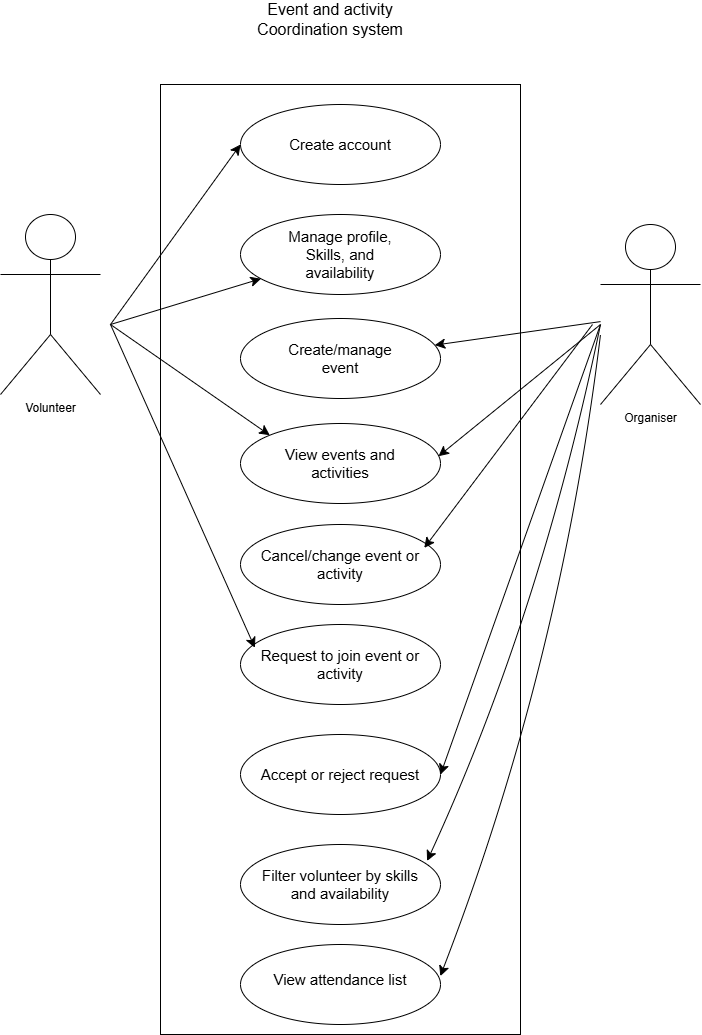

The diagram above was exported from draw.io. Its source (the exported page's mxGraphModel, read from the mxfile embedded in the PNG):
<mxGraphModel dx="1137" dy="1080" grid="1" gridSize="10" guides="1" tooltips="1" connect="1" arrows="1" fold="1" page="1" pageScale="1" pageWidth="850" pageHeight="1100" math="0" shadow="0">
  <root>
    <mxCell id="0" />
    <mxCell id="1" parent="0" />
    <mxCell id="hJuWGElnssNxKripakMD-6" parent="1" style="shape=umlActor;verticalLabelPosition=bottom;verticalAlign=top;html=1;labelPerimeter=1;" value="Volunteer" vertex="1">
      <mxGeometry height="180" width="100" x="120" y="250" as="geometry" />
    </mxCell>
    <mxCell id="hJuWGElnssNxKripakMD-7" parent="1" style="rounded=0;whiteSpace=wrap;html=1;" value="" vertex="1">
      <mxGeometry height="950" width="360" x="280" y="120" as="geometry" />
    </mxCell>
    <mxCell id="hJuWGElnssNxKripakMD-9" parent="1" style="text;html=1;whiteSpace=wrap;strokeColor=none;fillColor=none;align=center;verticalAlign=middle;rounded=0;fontSize=16;" value="Event and activity Coordination system" vertex="1">
      <mxGeometry height="30" width="160" x="370" y="40" as="geometry" />
    </mxCell>
    <mxCell id="hJuWGElnssNxKripakMD-14" parent="1" style="shape=umlActor;verticalLabelPosition=bottom;verticalAlign=top;html=1;labelPerimeter=1;" value="Organiser" vertex="1">
      <mxGeometry height="180" width="100" x="720" y="260" as="geometry" />
    </mxCell>
    <mxCell id="hJuWGElnssNxKripakMD-15" parent="1" style="ellipse;whiteSpace=wrap;html=1;shapeInside=1;" value="" vertex="1">
      <mxGeometry height="80" width="200" x="360" y="140" as="geometry" />
    </mxCell>
    <mxCell id="hJuWGElnssNxKripakMD-18" parent="1" style="ellipse;whiteSpace=wrap;html=1;shapeInside=1;" value="" vertex="1">
      <mxGeometry height="80" width="200" x="360" y="250" as="geometry" />
    </mxCell>
    <mxCell id="hJuWGElnssNxKripakMD-20" parent="1" style="ellipse;whiteSpace=wrap;html=1;shapeInside=1;" value="" vertex="1">
      <mxGeometry height="80" width="200" x="360" y="354" as="geometry" />
    </mxCell>
    <mxCell id="hJuWGElnssNxKripakMD-21" parent="1" style="text;html=1;whiteSpace=wrap;strokeColor=none;fillColor=none;align=center;verticalAlign=middle;rounded=0;fontSize=15;" value="Create account" vertex="1">
      <mxGeometry height="30" width="140" x="390" y="165" as="geometry" />
    </mxCell>
    <mxCell id="hJuWGElnssNxKripakMD-24" parent="1" style="text;html=1;whiteSpace=wrap;strokeColor=none;fillColor=none;align=center;verticalAlign=middle;rounded=0;fontSize=15;" value="Create/manage event" vertex="1">
      <mxGeometry height="30" width="140" x="390" y="379" as="geometry" />
    </mxCell>
    <mxCell id="hJuWGElnssNxKripakMD-26" parent="1" style="ellipse;whiteSpace=wrap;html=1;shapeInside=1;" value="" vertex="1">
      <mxGeometry height="80" width="200" x="360" y="980" as="geometry" />
    </mxCell>
    <mxCell id="hJuWGElnssNxKripakMD-27" parent="1" style="text;html=1;whiteSpace=wrap;strokeColor=none;fillColor=none;align=center;verticalAlign=middle;rounded=0;fontSize=15;" value="View attendance list" vertex="1">
      <mxGeometry height="30" width="140" x="390" y="1000" as="geometry" />
    </mxCell>
    <mxCell id="hJuWGElnssNxKripakMD-30" edge="1" parent="1" style="endArrow=classic;html=1;rounded=0;fontSize=12;defaultLabelBackgroundColor=page;labelPadding=0 4;startSize=8;endSize=8;curved=1;entryX=0;entryY=0.5;entryDx=0;entryDy=0;" target="hJuWGElnssNxKripakMD-15" value="">
      <mxGeometry height="50" relative="1" width="50" as="geometry">
        <mxPoint x="230" y="360" as="sourcePoint" />
        <mxPoint x="260" y="300" as="targetPoint" />
      </mxGeometry>
    </mxCell>
    <mxCell id="hJuWGElnssNxKripakMD-31" edge="1" parent="1" style="endArrow=classic;html=1;rounded=0;fontSize=12;defaultLabelBackgroundColor=page;labelPadding=0 4;startSize=8;endSize=8;curved=1;" target="hJuWGElnssNxKripakMD-18" value="">
      <mxGeometry height="50" relative="1" width="50" as="geometry">
        <mxPoint x="230" y="360" as="sourcePoint" />
        <mxPoint x="350" y="350" as="targetPoint" />
      </mxGeometry>
    </mxCell>
    <mxCell id="hJuWGElnssNxKripakMD-36" parent="1" style="ellipse;whiteSpace=wrap;html=1;shapeInside=1;fontSize=15;" value="Cancel/change event or activity" vertex="1">
      <mxGeometry height="80" width="200" x="360" y="560" as="geometry" />
    </mxCell>
    <mxCell id="hJuWGElnssNxKripakMD-38" parent="1" style="text;html=1;whiteSpace=wrap;strokeColor=none;fillColor=none;align=center;verticalAlign=middle;rounded=0;fontSize=15;" value="Manage profile, Skills, and availability" vertex="1">
      <mxGeometry height="30" width="140" x="390" y="275" as="geometry" />
    </mxCell>
    <mxCell id="hJuWGElnssNxKripakMD-39" edge="1" parent="1" source="hJuWGElnssNxKripakMD-38" style="edgeStyle=orthogonalEdgeStyle;curved=1;rounded=0;curveGeometry=1;orthogonalLoop=1;jettySize=auto;html=1;innerLoopWaypoints=1;exitX=0.5;exitY=1;exitDx=0;exitDy=0;fontSize=12;defaultLabelBackgroundColor=page;labelPadding=0 4;startSize=8;endSize=8;" target="hJuWGElnssNxKripakMD-38">
      <mxGeometry relative="1" as="geometry" />
    </mxCell>
    <mxCell id="hJuWGElnssNxKripakMD-40" parent="1" style="ellipse;whiteSpace=wrap;html=1;shapeInside=1;" value="" vertex="1">
      <mxGeometry height="80" width="200" x="360" y="459" as="geometry" />
    </mxCell>
    <mxCell id="hJuWGElnssNxKripakMD-42" parent="1" style="text;html=1;whiteSpace=wrap;strokeColor=none;fillColor=none;align=center;verticalAlign=middle;rounded=0;fontSize=15;" value="View events and activities" vertex="1">
      <mxGeometry height="30" width="120" x="400" y="484" as="geometry" />
    </mxCell>
    <mxCell id="hJuWGElnssNxKripakMD-44" parent="1" style="ellipse;whiteSpace=wrap;html=1;shapeInside=1;fontSize=15;" value="Filter volunteer by skills and availability" vertex="1">
      <mxGeometry height="80" width="200" x="360" y="880" as="geometry" />
    </mxCell>
    <mxCell id="hJuWGElnssNxKripakMD-45" parent="1" style="ellipse;whiteSpace=wrap;html=1;shapeInside=1;fontSize=15;" value="Request to join event or activity" vertex="1">
      <mxGeometry height="80" width="200" x="360" y="660" as="geometry" />
    </mxCell>
    <mxCell id="hJuWGElnssNxKripakMD-48" parent="1" style="ellipse;whiteSpace=wrap;html=1;shapeInside=1;fontSize=15;" value="Accept or reject request" vertex="1">
      <mxGeometry height="80" width="200" x="360" y="770" as="geometry" />
    </mxCell>
    <mxCell id="hJuWGElnssNxKripakMD-49" edge="1" parent="1" style="endArrow=classic;html=1;rounded=0;fontSize=12;defaultLabelBackgroundColor=page;labelPadding=0 4;startSize=8;endSize=8;curved=1;entryX=0;entryY=0;entryDx=0;entryDy=0;" target="hJuWGElnssNxKripakMD-40" value="">
      <mxGeometry height="50" relative="1" width="50" as="geometry">
        <mxPoint x="230" y="360" as="sourcePoint" />
        <mxPoint x="370" y="372" as="targetPoint" />
      </mxGeometry>
    </mxCell>
    <mxCell id="hJuWGElnssNxKripakMD-50" edge="1" parent="1" style="endArrow=classic;html=1;rounded=0;fontSize=12;defaultLabelBackgroundColor=page;labelPadding=0 4;startSize=8;endSize=8;curved=1;entryX=0.072;entryY=0.291;entryDx=0;entryDy=0;entryPerimeter=0;" target="hJuWGElnssNxKripakMD-45" value="">
      <mxGeometry height="50" relative="1" width="50" as="geometry">
        <mxPoint x="230" y="360" as="sourcePoint" />
        <mxPoint x="400" y="430" as="targetPoint" />
      </mxGeometry>
    </mxCell>
    <mxCell id="hJuWGElnssNxKripakMD-52" edge="1" parent="1" source="hJuWGElnssNxKripakMD-14" style="endArrow=classic;html=1;rounded=0;fontSize=12;defaultLabelBackgroundColor=page;labelPadding=0 4;startSize=8;endSize=8;curved=1;" target="hJuWGElnssNxKripakMD-20" value="">
      <mxGeometry height="50" relative="1" width="50" as="geometry">
        <mxPoint x="400" y="466" as="sourcePoint" />
        <mxPoint x="550" y="420" as="targetPoint" />
      </mxGeometry>
    </mxCell>
    <mxCell id="hJuWGElnssNxKripakMD-53" edge="1" parent="1" style="endArrow=classic;html=1;rounded=0;fontSize=12;defaultLabelBackgroundColor=page;labelPadding=0 4;startSize=8;endSize=8;curved=1;entryX=0.99;entryY=0.409;entryDx=0;entryDy=0;entryPerimeter=0;" target="hJuWGElnssNxKripakMD-40" value="">
      <mxGeometry height="50" relative="1" width="50" as="geometry">
        <mxPoint x="720" y="360" as="sourcePoint" />
        <mxPoint x="690" y="420" as="targetPoint" />
      </mxGeometry>
    </mxCell>
    <mxCell id="hJuWGElnssNxKripakMD-54" edge="1" parent="1" style="endArrow=classic;html=1;rounded=0;fontSize=12;defaultLabelBackgroundColor=page;labelPadding=0 4;startSize=8;endSize=8;curved=1;entryX=1;entryY=0.5;entryDx=0;entryDy=0;" target="hJuWGElnssNxKripakMD-48" value="">
      <mxGeometry height="50" relative="1" width="50" as="geometry">
        <mxPoint x="720" y="360" as="sourcePoint" />
        <mxPoint x="600" y="582" as="targetPoint" />
      </mxGeometry>
    </mxCell>
    <mxCell id="hJuWGElnssNxKripakMD-55" edge="1" parent="1" style="endArrow=classic;html=1;rounded=0;fontSize=12;defaultLabelBackgroundColor=page;labelPadding=0 4;startSize=8;endSize=8;curved=1;entryX=0.933;entryY=0.206;entryDx=0;entryDy=0;entryPerimeter=0;" target="hJuWGElnssNxKripakMD-44" value="">
      <mxGeometry height="50" relative="1" width="50" as="geometry">
        <Array as="points">
          <mxPoint x="660" y="650" />
        </Array>
        <mxPoint x="720" y="360" as="sourcePoint" />
        <mxPoint x="660" y="732" as="targetPoint" />
      </mxGeometry>
    </mxCell>
    <mxCell id="hJuWGElnssNxKripakMD-56" edge="1" parent="1" style="endArrow=classic;html=1;rounded=0;fontSize=12;defaultLabelBackgroundColor=page;labelPadding=0 4;startSize=8;endSize=8;curved=1;entryX=0.999;entryY=0.395;entryDx=0;entryDy=0;entryPerimeter=0;" target="hJuWGElnssNxKripakMD-26" value="">
      <mxGeometry height="50" relative="1" width="50" as="geometry">
        <Array as="points">
          <mxPoint x="680" y="700" />
        </Array>
        <mxPoint x="720" y="370" as="sourcePoint" />
        <mxPoint x="640" y="652" as="targetPoint" />
      </mxGeometry>
    </mxCell>
    <mxCell id="OuLFYFwwrwxMNW-DmrwV-1" edge="1" parent="1" style="endArrow=classic;html=1;rounded=0;fontSize=12;defaultLabelBackgroundColor=page;labelPadding=0 4;startSize=8;endSize=8;curved=1;entryX=0.919;entryY=0.292;entryDx=0;entryDy=0;entryPerimeter=0;" target="hJuWGElnssNxKripakMD-36" value="">
      <mxGeometry height="50" relative="1" width="50" as="geometry">
        <mxPoint x="712" y="360" as="sourcePoint" />
        <mxPoint x="550" y="572" as="targetPoint" />
      </mxGeometry>
    </mxCell>
  </root>
</mxGraphModel>